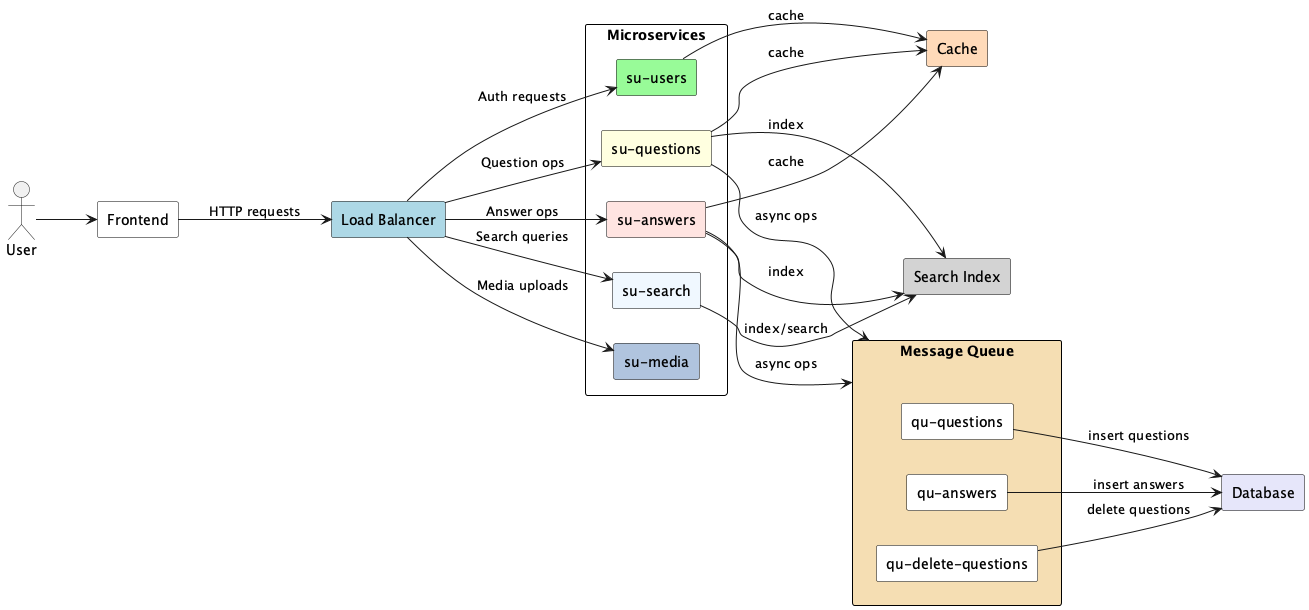

The diagram above was rendered by PlantUML. Its source (embedded in the PNG):
@startuml Spiderpig86_SmoresUnderflow
skinparam rectangle {
  BackgroundColor #ffffff
  BorderColor black
  Style roundrect
}
left to right direction

actor User

rectangle "Frontend" as Frontend {
}

rectangle "Load Balancer" as Nginx #lightblue

rectangle "Microservices" as Microservices {
  rectangle "su-users" as Users #palegreen
  rectangle "su-questions" as Questions #lightyellow
  rectangle "su-answers" as Answers #mistyrose
  rectangle "su-search" as Search #aliceblue
  rectangle "su-media" as Media #lightsteelblue
}

rectangle "Message Queue" as RabbitMQ #wheat {
  rectangle "qu-questions" as QQuestions
  rectangle "qu-answers" as QAnswers
  rectangle "qu-delete-questions" as QDelete
}

rectangle "Database" as MongoDB #lavender

rectangle "Cache" as Redis #peachpuff

rectangle "Search Index" as ElasticSearch #lightgrey

' ========== Connections ==========
User --> Frontend
Frontend --> Nginx : HTTP requests
Nginx --> Users : Auth requests
Nginx --> Questions : Question ops
Nginx --> Answers : Answer ops
Nginx --> Search : Search queries
Nginx --> Media : Media uploads

Questions --> RabbitMQ : async ops
Answers --> RabbitMQ : async ops
QQuestions --> MongoDB : insert questions
QAnswers --> MongoDB : insert answers
QDelete --> MongoDB : delete questions

Questions --> Redis : cache
Answers --> Redis : cache
Users --> Redis : cache

Search --> ElasticSearch : index/search
Questions --> ElasticSearch : index
Answers --> ElasticSearch : index
@enduml